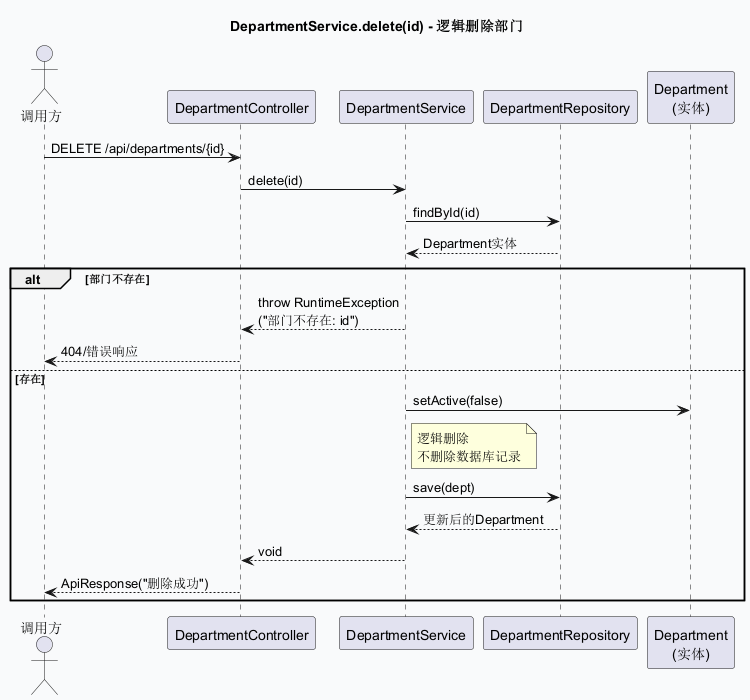

The diagram above was rendered by PlantUML. Its source (embedded in the PNG):
@startuml sd_DepartmentService_delete
skinparam backgroundColor #F9FAFB
title DepartmentService.delete(id) - 逻辑删除部门

actor "调用方" as Client
participant "DepartmentController" as Ctrl
participant "DepartmentService" as Service
participant "DepartmentRepository" as Repo
participant "Department\n(实体)" as Entity

Client -> Ctrl: DELETE /api/departments/{id}
Ctrl -> Service: delete(id)
Service -> Repo: findById(id)
Repo --> Service: Department实体
alt 部门不存在
  Service --> Ctrl: throw RuntimeException\n("部门不存在: id")
  Ctrl --> Client: 404/错误响应
else 存在
  Service -> Entity: setActive(false)
  note right of Service : 逻辑删除\n不删除数据库记录
  Service -> Repo: save(dept)
  Repo --> Service: 更新后的Department
  Service --> Ctrl: void
  Ctrl --> Client: ApiResponse("删除成功")
end
@enduml